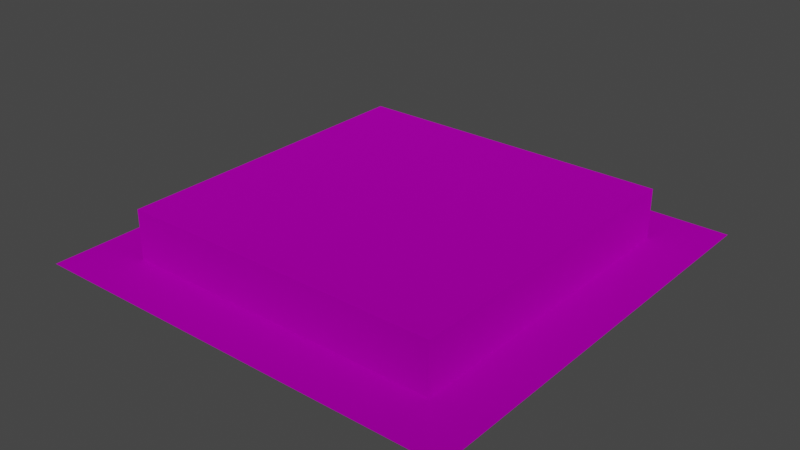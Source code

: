 # Source: Pressure_Plate.blend  (saved by Blender 3.0.42; exported with 4.5.12 LTS)
import bpy
from mathutils import Matrix  # noqa: F401  (used for matrix-valued properties, if any)

bpy.ops.wm.read_factory_settings(use_empty=True)
scene = bpy.context.scene
scene.name = 'Scene'

# ---- collections
col_collection = bpy.data.collections.new('Collection'); scene.collection.children.link(col_collection)

# ---- images (referenced by path relative to the original .blend; pixels are not part of the script)
import os
ASSET_DIR = os.environ.get("B2B_ASSET_DIR", "")  # directory of the original .blend (textures are referenced by path, not embedded)
HERE = os.path.dirname(os.path.abspath(__file__))  # packed textures are extracted next to this script under _unpacked/

def load_image(name, relpath, width, height, colorspace="sRGB"):
    """Load a texture the original file referenced (path relative to the .blend, or extracted next to this script)."""
    p = next((c for c in (os.path.join(HERE, relpath), os.path.join(ASSET_DIR, relpath)) if relpath and os.path.exists(c)), "")
    if p:
        img = bpy.data.images.load(p, check_existing=True)
        img.name = name
    else:  # same state as the original file: an image datablock whose file is absent (Cycles renders it pink)
        img = bpy.data.images.new(name, width, height)
        img.source = "FILE"
        img.filepath = "//" + (relpath or name)
    img.colorspace_settings.name = colorspace
    return img
img_button_png = load_image('Button.png', 'Button.png', 1024, 1024, 'sRGB')

# ---- materials (node trees are filled in below, after node groups)
mat_material_001 = bpy.data.materials.new('Material.001')
mat_material_001.use_backface_culling = True
mat_material_001.use_transparent_shadow = False

# ---- material node trees
mat_material_001.use_nodes = True; mat_material_001.node_tree.nodes.clear()
_N = mat_material_001.node_tree.nodes; _L = mat_material_001.node_tree.links
n0 = _N.new('ShaderNodeBsdfPrincipled'); n0.name = 'Principled BSDF'; n0.location = (10, 300)
n0.distribution = 'GGX'
n0.subsurface_method = 'BURLEY'
n0.inputs[1].default_value = 1.0
n0.inputs[2].default_value = 1.0
n0.inputs[3].default_value = 1.45
n0.inputs[13].default_value = 1.0
n0.inputs[27].default_value = (0.0, 0.0, 0.0, 1.0)
n0.inputs[28].default_value = 1.0
n1 = _N.new('ShaderNodeOutputMaterial'); n1.name = 'Material Output'; n1.location = (300, 300)
n2 = _N.new('ShaderNodeTexImage'); n2.name = 'Image Texture'; n2.location = (-280, 280)
n2.image = img_button_png
n3 = _N.new('ShaderNodeMix'); n3.name = 'Mix'; n3.location = (-260, 180)
n3.data_type = 'RGBA'
n3.inputs[0].default_value = 1.0
n3.inputs[7].default_value = (1.0, 1.0, 1.0, 1.0)
n4 = _N.new('ShaderNodeMix'); n4.name = 'Mix.001'; n4.location = (-160, 180)
n4.data_type = 'RGBA'
n4.inputs[0].default_value = 1.0
n4.inputs[6].default_value = (1.0, 1.0, 1.0, 1.0)
_L.new(n0.outputs[0], n1.inputs[0])
_L.new(n2.outputs[0], n0.inputs[0])
_L.new(n2.outputs[0], n3.inputs[6])
_L.new(n3.outputs[2], n4.inputs[7])
_L.new(n4.outputs[2], n0.inputs[14])
n1.is_active_output = True

# ---- world
world_world = bpy.data.worlds.new('World'); scene.world = world_world
world_world.use_nodes = True; world_world.node_tree.nodes.clear()
_N = world_world.node_tree.nodes; _L = world_world.node_tree.links
n0 = _N.new('ShaderNodeOutputWorld'); n0.name = 'World Output'; n0.location = (300, 300)
n1 = _N.new('ShaderNodeBackground'); n1.name = 'Background'; n1.location = (10, 300)
n1.inputs[0].default_value = (0.05088, 0.05088, 0.05088, 1.0)
_L.new(n1.outputs[0], n0.inputs[0])
n0.is_active_output = True
world_world.color = (0.05088, 0.05088, 0.05088)
world_world.use_sun_shadow = False
world_world.sun_shadow_jitter_overblur = 0.0

# ---- meshes
me_plane = bpy.data.meshes.new('Plane')
me_plane.from_pydata([(-1.0, 0.0, 0.0), (0.0, 0.0, 0.0), (-1.0, 1.0, 0.0), (0.0, 1.0, 0.0), (-0.875, 0.875, 0.0), (-0.875, 0.125, 0.0), (-0.125, 0.125, 0.0), (-0.125, 0.875, 0.0)], [], [(5, 4, 2, 0), (6, 5, 0, 1), (7, 6, 1, 3), (4, 7, 3, 2)])
_uv = me_plane.uv_layers.new(name='UVMap')
_uv.uv.foreach_set('vector', [0.0625, 0.5625, 0.0625, 0.9375, 0.0, 1.0, 0.0, 0.5, 0.4375, 0.5625, 0.0625, 0.5625, 0.0, 0.5, 0.5, 0.5, 0.4375, 0.9375, 0.4375, 0.5625, 0.5, 0.5, 0.5, 1.0, 0.0625, 0.9375, 0.4375, 0.9375, 0.5, 1.0, 0.0, 1.0])
me_plane.materials.append(mat_material_001)
me_plane.use_remesh_fix_poles = True
me_plane.use_remesh_preserve_attributes = False
me_plane.use_mirror_vertex_groups = False
me_plane.update()
me_plane_001 = bpy.data.meshes.new('Plane.001')
me_plane_001.from_pydata([(-0.875, 0.875, 0.0), (-0.875, 0.125, 0.0), (-0.125, 0.125, 0.0), (-0.125, 0.875, 0.0), (-0.875, 0.875, 0.12), (-0.875, 0.125, 0.12), (-0.125, 0.125, 0.12), (-0.125, 0.875, 0.12)], [], [(2, 3, 7, 6), (5, 6, 7, 4), (0, 1, 5, 4), (3, 0, 4, 7), (1, 2, 6, 5)])
_uv = me_plane_001.uv_layers.new(name='UVMap')
_uv.uv.foreach_set('vector', [0.5627, 0.4376, 0.9373, 0.4374, 0.9373, 0.4999, 0.5625, 0.5003, 0.5625, 0.5625, 0.9375, 0.5625, 0.9375, 0.9375, 0.5625, 0.9375, 0.5627, 0.4376, 0.9373, 0.4374, 0.9373, 0.4999, 0.5625, 0.5003, 0.5627, 0.4376, 0.9373, 0.4374, 0.9373, 0.4999, 0.5625, 0.5003, 0.5627, 0.4376, 0.9373, 0.4374, 0.9373, 0.4999, 0.5625, 0.5003])
me_plane_001.materials.append(mat_material_001)
me_plane_001.use_remesh_fix_poles = True
me_plane_001.use_remesh_preserve_attributes = False
me_plane_001.use_mirror_vertex_groups = False
me_plane_001.update()

# ---- objects
ob_plane = bpy.data.objects.new('Plane', me_plane)
ob_plane_001 = bpy.data.objects.new('Plane.001', me_plane_001)

# ---- transforms, parenting, visibility, modifiers, constraints
ob_plane.location = (0.0, 0.0, 0.0)
ob_plane.lineart.crease_threshold = 0.0
ob_plane_001.location = (0.0, 0.0, -0.003572)
ob_plane_001.lineart.crease_threshold = 0.0

# ---- collection membership
col_collection.objects.link(ob_plane)
col_collection.objects.link(ob_plane_001)

# ---- scene / render settings (as saved in the file)
scene.frame_start = 1; scene.frame_end = 250; scene.frame_set(121)
scene.render.engine = 'BLENDER_EEVEE_NEXT'
scene.cycles.use_denoising = False
scene.cycles.samples = 128
scene.cycles.sampling_pattern = 'TABULATED_SOBOL'
scene.cycles.use_adaptive_sampling = False
scene.cycles.use_light_tree = False
scene.view_settings.view_transform = 'Filmic'
bpy.context.view_layer.update()

# ---- added for rendering (the .blend has no active camera and no usable light): camera, sun
cam_auto = bpy.data.cameras.new('AutoCamera')
cam_auto.lens = 50.0
cam_auto.sensor_width = 36.0
cam_auto.clip_end = 1000.0
ob_auto_camera = bpy.data.objects.new('AutoCamera', cam_auto)
scene.collection.objects.link(ob_auto_camera)
ob_auto_camera.location = (0.813167, -1.0758, 1.10696)
ob_auto_camera.rotation_euler = (1.09748, -7.21219e-08, 0.694738)
scene.camera = ob_auto_camera
light_auto_sun = bpy.data.lights.new('AutoSun', 'SUN')
light_auto_sun.energy = 3.0
light_auto_sun.angle = 0.0523599
ob_auto_sun = bpy.data.objects.new('AutoSun', light_auto_sun)
scene.collection.objects.link(ob_auto_sun)
ob_auto_sun.rotation_euler = (0.872665, 0.174533, 0.523599)
bpy.context.view_layer.update()
